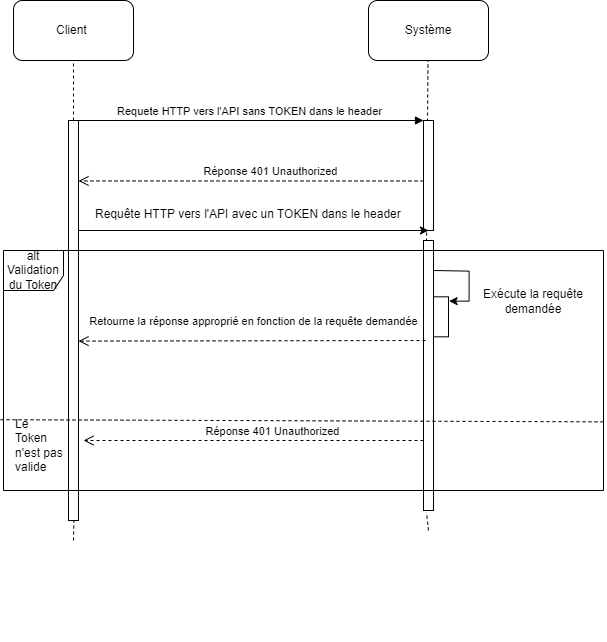

The diagram above was exported from draw.io. Its source (the exported page's mxGraphModel, read from the mxfile embedded in the PNG):
<mxGraphModel dx="1545" dy="1902" grid="1" gridSize="10" guides="1" tooltips="1" connect="1" arrows="1" fold="1" page="1" pageScale="1" pageWidth="827" pageHeight="1169" math="0" shadow="0">
  <root>
    <mxCell id="0" />
    <mxCell id="1" parent="0" />
    <mxCell id="3A5gEnHwlVlwOEDKlsh--1" value="Client&amp;nbsp;" style="rounded=1;whiteSpace=wrap;html=1;" vertex="1" parent="1">
      <mxGeometry x="10" y="-870" width="120" height="60" as="geometry" />
    </mxCell>
    <mxCell id="3A5gEnHwlVlwOEDKlsh--2" value="Système" style="rounded=1;whiteSpace=wrap;html=1;" vertex="1" parent="1">
      <mxGeometry x="365" y="-870" width="120" height="60" as="geometry" />
    </mxCell>
    <mxCell id="3A5gEnHwlVlwOEDKlsh--3" value="" style="endArrow=none;dashed=1;html=1;rounded=0;entryX=0.5;entryY=1;entryDx=0;entryDy=0;" edge="1" parent="1" target="3A5gEnHwlVlwOEDKlsh--1">
      <mxGeometry width="50" height="50" relative="1" as="geometry">
        <mxPoint x="70" y="-750" as="sourcePoint" />
        <mxPoint x="450" y="-540" as="targetPoint" />
      </mxGeometry>
    </mxCell>
    <mxCell id="3A5gEnHwlVlwOEDKlsh--4" value="" style="endArrow=none;dashed=1;html=1;rounded=0;entryX=0.5;entryY=1;entryDx=0;entryDy=0;exitX=0.3;exitY=0.026;exitDx=0;exitDy=0;exitPerimeter=0;" edge="1" parent="1" source="3A5gEnHwlVlwOEDKlsh--9">
      <mxGeometry width="50" height="50" relative="1" as="geometry">
        <mxPoint x="424.5" y="-750" as="sourcePoint" />
        <mxPoint x="424.5" y="-810" as="targetPoint" />
      </mxGeometry>
    </mxCell>
    <mxCell id="3A5gEnHwlVlwOEDKlsh--5" value="" style="html=1;points=[];perimeter=orthogonalPerimeter;" vertex="1" parent="1">
      <mxGeometry x="65" y="-750" width="10" height="400" as="geometry" />
    </mxCell>
    <mxCell id="3A5gEnHwlVlwOEDKlsh--6" value="" style="html=1;points=[];perimeter=orthogonalPerimeter;" vertex="1" parent="1">
      <mxGeometry x="420" y="-750" width="10" height="110" as="geometry" />
    </mxCell>
    <mxCell id="3A5gEnHwlVlwOEDKlsh--7" value="Requete HTTP vers l'API sans TOKEN dans le header" style="html=1;verticalAlign=bottom;endArrow=block;entryX=0;entryY=0;rounded=0;exitX=0.5;exitY=0;exitDx=0;exitDy=0;exitPerimeter=0;" edge="1" parent="1" source="3A5gEnHwlVlwOEDKlsh--5" target="3A5gEnHwlVlwOEDKlsh--6">
      <mxGeometry x="0.0065" relative="1" as="geometry">
        <mxPoint x="160" y="-750" as="sourcePoint" />
        <mxPoint as="offset" />
      </mxGeometry>
    </mxCell>
    <mxCell id="3A5gEnHwlVlwOEDKlsh--9" value="" style="html=1;points=[];perimeter=orthogonalPerimeter;" vertex="1" parent="1">
      <mxGeometry x="420" y="-630" width="10" height="270" as="geometry" />
    </mxCell>
    <mxCell id="3A5gEnHwlVlwOEDKlsh--11" value="" style="endArrow=none;dashed=1;html=1;rounded=0;entryX=0.5;entryY=1;entryDx=0;entryDy=0;" edge="1" parent="1">
      <mxGeometry width="50" height="50" relative="1" as="geometry">
        <mxPoint x="390" y="-230" as="sourcePoint" />
        <mxPoint x="390" y="-230" as="targetPoint" />
      </mxGeometry>
    </mxCell>
    <mxCell id="3A5gEnHwlVlwOEDKlsh--17" value="Réponse 401 Unauthorized&lt;br/&gt;" style="html=1;verticalAlign=bottom;endArrow=open;dashed=1;endSize=8;rounded=0;entryX=1.04;entryY=0.345;entryDx=0;entryDy=0;entryPerimeter=0;exitX=0;exitY=0.55;exitDx=0;exitDy=0;exitPerimeter=0;" edge="1" parent="1" source="3A5gEnHwlVlwOEDKlsh--6">
      <mxGeometry x="-0.1111" relative="1" as="geometry">
        <mxPoint x="75" y="-689.55" as="targetPoint" />
        <mxPoint as="offset" />
        <mxPoint x="360" y="-690" as="sourcePoint" />
      </mxGeometry>
    </mxCell>
    <mxCell id="3A5gEnHwlVlwOEDKlsh--20" value="Retourne la réponse approprié en fonction de la requête demandée&lt;br/&gt;" style="html=1;verticalAlign=bottom;endArrow=open;dashed=1;endSize=8;rounded=0;entryX=1.04;entryY=0.345;entryDx=0;entryDy=0;entryPerimeter=0;exitX=0.2;exitY=0.171;exitDx=0;exitDy=0;exitPerimeter=0;" edge="1" parent="1">
      <mxGeometry x="-0.0087" y="-10" relative="1" as="geometry">
        <mxPoint x="75" y="-529.4" as="targetPoint" />
        <mxPoint as="offset" />
        <mxPoint x="422" y="-530.0000000000001" as="sourcePoint" />
      </mxGeometry>
    </mxCell>
    <mxCell id="3A5gEnHwlVlwOEDKlsh--27" value="Réponse 401 Unauthorized&lt;br/&gt;" style="html=1;verticalAlign=bottom;endArrow=open;dashed=1;endSize=8;rounded=0;" edge="1" parent="1">
      <mxGeometry x="-0.1111" relative="1" as="geometry">
        <mxPoint x="80" y="-430" as="targetPoint" />
        <mxPoint as="offset" />
        <mxPoint x="420" y="-430" as="sourcePoint" />
      </mxGeometry>
    </mxCell>
    <mxCell id="3A5gEnHwlVlwOEDKlsh--32" value="" style="endArrow=none;dashed=1;html=1;rounded=0;entryX=0.54;entryY=1;entryDx=0;entryDy=0;entryPerimeter=0;" edge="1" parent="1" target="3A5gEnHwlVlwOEDKlsh--5">
      <mxGeometry width="50" height="50" relative="1" as="geometry">
        <mxPoint x="70" y="-330" as="sourcePoint" />
        <mxPoint x="250" y="-280" as="targetPoint" />
        <Array as="points" />
      </mxGeometry>
    </mxCell>
    <mxCell id="3A5gEnHwlVlwOEDKlsh--33" value="" style="endArrow=none;dashed=1;html=1;rounded=0;entryX=0.3;entryY=1.007;entryDx=0;entryDy=0;entryPerimeter=0;" edge="1" parent="1" target="3A5gEnHwlVlwOEDKlsh--9">
      <mxGeometry width="50" height="50" relative="1" as="geometry">
        <mxPoint x="425" y="-340" as="sourcePoint" />
        <mxPoint x="80.40000000000009" y="-280" as="targetPoint" />
        <Array as="points" />
      </mxGeometry>
    </mxCell>
    <mxCell id="3A5gEnHwlVlwOEDKlsh--34" value="Requête HTTP vers l'API avec un TOKEN dans le header" style="text;whiteSpace=wrap;html=1;" vertex="1" parent="1">
      <mxGeometry x="90" y="-670" width="340" height="40" as="geometry" />
    </mxCell>
    <mxCell id="3A5gEnHwlVlwOEDKlsh--39" value="" style="endArrow=classic;html=1;rounded=0;entryX=0.5;entryY=1;entryDx=0;entryDy=0;entryPerimeter=0;" edge="1" parent="1">
      <mxGeometry width="50" height="50" relative="1" as="geometry">
        <mxPoint x="75" y="-640" as="sourcePoint" />
        <mxPoint x="425" y="-640" as="targetPoint" />
      </mxGeometry>
    </mxCell>
    <mxCell id="3A5gEnHwlVlwOEDKlsh--45" value="" style="html=1;points=[];perimeter=orthogonalPerimeter;" vertex="1" parent="1">
      <mxGeometry x="430" y="-573.6800000000001" width="15" height="40" as="geometry" />
    </mxCell>
    <mxCell id="3A5gEnHwlVlwOEDKlsh--46" value="Exécute la requête demandée&lt;br/&gt;" style="text;html=1;strokeColor=none;fillColor=none;align=center;verticalAlign=middle;whiteSpace=wrap;rounded=0;" vertex="1" parent="1">
      <mxGeometry x="470" y="-584" width="120" height="30" as="geometry" />
    </mxCell>
    <mxCell id="3A5gEnHwlVlwOEDKlsh--47" value="" style="endArrow=classic;html=1;rounded=0;exitX=0.94;exitY=0.242;exitDx=0;exitDy=0;exitPerimeter=0;" edge="1" parent="1">
      <mxGeometry width="50" height="50" relative="1" as="geometry">
        <mxPoint x="430.0000000000001" y="-600.0000000000001" as="sourcePoint" />
        <mxPoint x="445.6" y="-569.36" as="targetPoint" />
        <Array as="points">
          <mxPoint x="465.6" y="-599.36" />
          <mxPoint x="465.6" y="-569.36" />
        </Array>
      </mxGeometry>
    </mxCell>
    <mxCell id="3A5gEnHwlVlwOEDKlsh--49" value="alt Validation du Token&lt;br/&gt;" style="shape=umlFrame;whiteSpace=wrap;html=1;pointerEvents=0;width=60;height=40;" vertex="1" parent="1">
      <mxGeometry y="-620" width="600" height="240" as="geometry" />
    </mxCell>
    <mxCell id="3A5gEnHwlVlwOEDKlsh--50" value="" style="endArrow=none;dashed=1;html=1;rounded=0;exitX=-0.005;exitY=0.705;exitDx=0;exitDy=0;exitPerimeter=0;entryX=1.002;entryY=0.714;entryDx=0;entryDy=0;entryPerimeter=0;" edge="1" parent="1" source="3A5gEnHwlVlwOEDKlsh--49" target="3A5gEnHwlVlwOEDKlsh--49">
      <mxGeometry width="50" height="50" relative="1" as="geometry">
        <mxPoint x="280" y="-570" as="sourcePoint" />
        <mxPoint x="330" y="-620" as="targetPoint" />
      </mxGeometry>
    </mxCell>
    <mxCell id="3A5gEnHwlVlwOEDKlsh--51" value="Le Token n'est pas valide" style="text;whiteSpace=wrap;html=1;" vertex="1" parent="1">
      <mxGeometry x="10" y="-460" width="50" height="40" as="geometry" />
    </mxCell>
  </root>
</mxGraphModel>